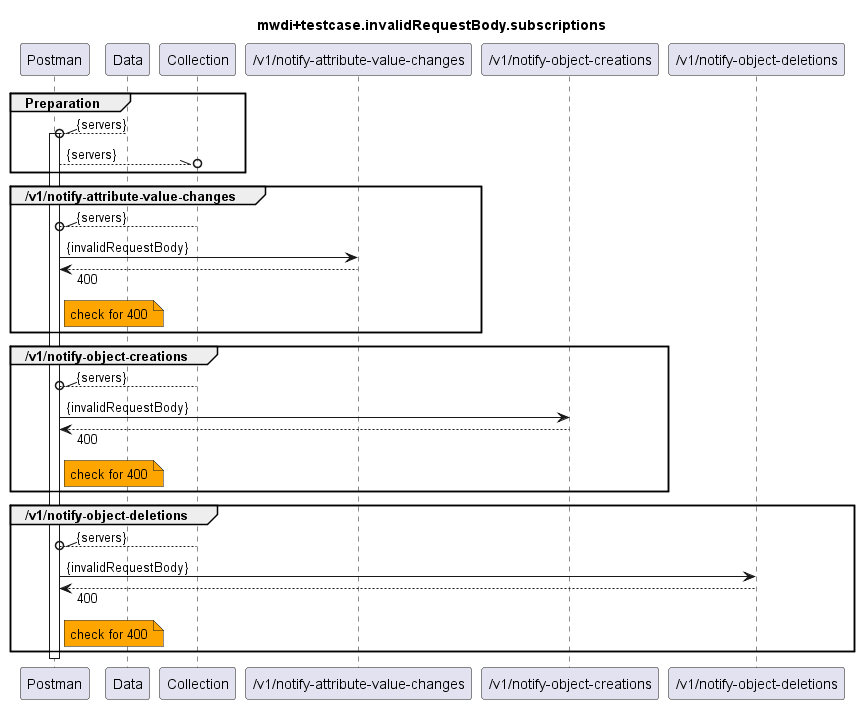

The diagram above was rendered by PlantUML. Its source (embedded in the PNG):
@startuml mwdi+diagram.invalidRequestBody.subscriptions
skinparam responseMessageBelowArrow true

title
mwdi+testcase.invalidRequestBody.subscriptions
end title

participant "Postman" as Postman
participant "Data" as Data
participant "Collection" as Collection

participant "/v1/notify-attribute-value-changes" as NAVC
participant "/v1/notify-object-creations" as NOC
participant "/v1/notify-object-deletions" as NOD


group Preparation
  Data --\\o Postman : {servers}
  activate Postman
  Postman --\\o Collection : {servers}
end

group /v1/notify-attribute-value-changes
  Collection --\\o Postman : {servers}
  Postman -> NAVC : {invalidRequestBody}
  Postman <-- NAVC : 400
  note right Postman #Orange
    check for 400
  end note
end

group /v1/notify-object-creations
  Collection --\\o Postman : {servers}
  Postman -> NOC : {invalidRequestBody}
  Postman <-- NOC : 400
  note right Postman #Orange
    check for 400
  end note
end

group /v1/notify-object-deletions
  Collection --\\o Postman : {servers}
  Postman -> NOD : {invalidRequestBody}
  Postman <-- NOD : 400
  note right Postman #Orange
    check for 400
  end note
end

deactivate Postman

@enduml